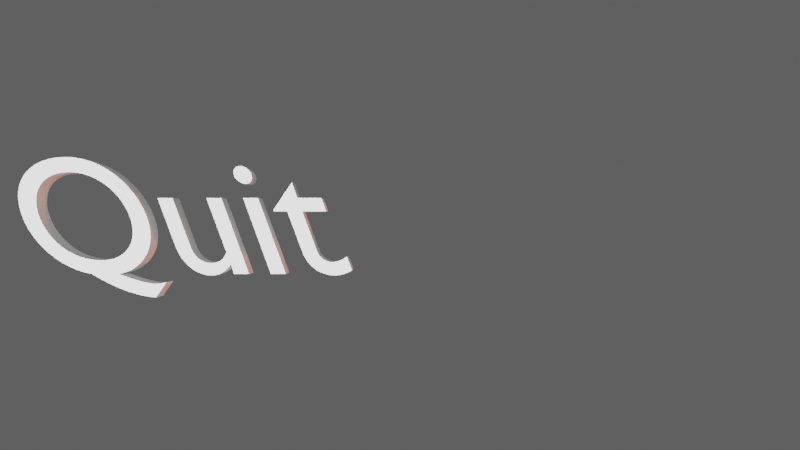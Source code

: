 # Source: DashPointLogo.blend  (saved by Blender 2.80.51; exported with 4.5.12 LTS)
import bpy
from mathutils import Matrix  # noqa: F401  (used for matrix-valued properties, if any)

bpy.ops.wm.read_factory_settings(use_empty=True)
scene = bpy.context.scene
scene.name = 'Scene'

# ---- collections
col_collection = bpy.data.collections.new('Collection'); scene.collection.children.link(col_collection)

# ---- materials (node trees are filled in below, after node groups)
mat_material_001 = bpy.data.materials.new('Material.001')
mat_material_001.use_transparent_shadow = False
mat_material_001.roughness = 0.25
mat_material_002 = bpy.data.materials.new('Material.002')
mat_material_002.use_transparent_shadow = False
mat_material_002.roughness = 0.25

# ---- material node trees
mat_material_001.use_nodes = True; mat_material_001.node_tree.nodes.clear()
_N = mat_material_001.node_tree.nodes; _L = mat_material_001.node_tree.links
n0 = _N.new('ShaderNodeOutputMaterial'); n0.name = 'Material Output'; n0.location = (300, 300)
n1 = _N.new('ShaderNodeBsdfPrincipled'); n1.name = 'Principled BSDF'; n1.location = (10, 300)
n1.distribution = 'GGX'
n1.subsurface_method = 'BURLEY'
n1.inputs[0].default_value = (1.0, 0.08339, 0.0, 1.0)
n1.inputs[3].default_value = 1.45
n1.inputs[13].default_value = 0.0
_L.new(n1.outputs[0], n0.inputs[0])
n0.is_active_output = True
mat_material_002.use_nodes = True; mat_material_002.node_tree.nodes.clear()
_N = mat_material_002.node_tree.nodes; _L = mat_material_002.node_tree.links
n0 = _N.new('ShaderNodeOutputMaterial'); n0.name = 'Material Output'; n0.location = (300, 300)
n1 = _N.new('ShaderNodeBsdfPrincipled'); n1.name = 'Principled BSDF'; n1.location = (10, 300)
n1.distribution = 'GGX'
n1.subsurface_method = 'BURLEY'
n1.inputs[0].default_value = (1.0, 1.0, 1.0, 1.0)
n1.inputs[3].default_value = 1.45
n1.inputs[13].default_value = 0.0
_L.new(n1.outputs[0], n0.inputs[0])
n0.is_active_output = True

# ---- world
world_world = bpy.data.worlds.new('World'); scene.world = world_world
world_world.use_nodes = True; world_world.node_tree.nodes.clear()
_N = world_world.node_tree.nodes; _L = world_world.node_tree.links
n0 = _N.new('ShaderNodeOutputWorld'); n0.name = 'World Output'; n0.location = (300, 300)
n1 = _N.new('ShaderNodeBackground'); n1.name = 'Background'; n1.location = (10, 300)
n1.inputs[0].default_value = (0.09285, 0.09285, 0.09285, 1.0)
_L.new(n1.outputs[0], n0.inputs[0])
n0.is_active_output = True
world_world.color = (0.05088, 0.05088, 0.05088)
world_world.use_sun_shadow = False
world_world.sun_shadow_jitter_overblur = 0.0

# ---- cameras
cam_camera = bpy.data.cameras.new('Camera')
cam_camera.clip_end = 100.0
cam_camera.ortho_scale = 7.314
cam_camera.dof.focus_distance = 0.0
cam_camera.dof.aperture_fstop = 128.0

# ---- lights
light_light = bpy.data.lights.new('Light', 'SUN')
light_light.transmission_factor = 0.0
light_light.cutoff_distance = 30.0
light_light.angle = 0.1993
light_light.energy = 5.0
light_light.shadow_buffer_clip_start = 1.001
light_light.shadow_soft_size = 0.1
light_light.shadow_cascade_max_distance = 1000.0
light_light_001 = bpy.data.lights.new('Light.001', 'SUN')
light_light_001.color = (0.0, 0.7298, 1.0)
light_light_001.transmission_factor = 0.0
light_light_001.cutoff_distance = 30.0
light_light_001.angle = 0.1993
light_light_001.energy = 1.0
light_light_001.shadow_buffer_clip_start = 1.001
light_light_001.shadow_soft_size = 0.1
light_light_001.shadow_cascade_max_distance = 1000.0
light_light_002 = bpy.data.lights.new('Light.002', 'SUN')
light_light_002.color = (1.0, 0.1637, 0.0)
light_light_002.transmission_factor = 0.0
light_light_002.cutoff_distance = 30.0
light_light_002.angle = 0.1993
light_light_002.energy = 1.0
light_light_002.shadow_buffer_clip_start = 1.001
light_light_002.shadow_soft_size = 0.1
light_light_002.shadow_cascade_max_distance = 1000.0

# ---- curves / text
txt_text = bpy.data.curves.new('Text', 'FONT')
txt_text.dimensions = '2D'
txt_text.body = 'Options'
txt_text.materials.append(mat_material_001)
txt_text.use_path_clamp = True
txt_text.extrude = 0.1
txt_text_001 = bpy.data.curves.new('Text.001', 'FONT')
txt_text_001.dimensions = '2D'
txt_text_001.body = 'Quit'
txt_text_001.materials.append(mat_material_002)
txt_text_001.use_path_clamp = True
txt_text_001.extrude = 0.1
lat_lattice = bpy.data.lattices.new('Lattice')
lat_lattice.points_w = 1
lat_lattice.points.foreach_set('co_deform', [-0.5, -0.5, 0.0, 0.5, -0.5, 0.0, -0.3558, 0.5, 0.0, 0.6442, 0.5, 0.0])
lat_lattice_001 = bpy.data.lattices.new('Lattice.001')
lat_lattice_001.points_w = 1
lat_lattice_001.points.foreach_set('co_deform', [-0.5, -0.5, 0.0, 0.5, -0.5, 0.0, -0.7092, 0.5, 0.0, 0.2908, 0.5, 0.0])

# ---- objects
ob_light = bpy.data.objects.new('Light', light_light)
ob_camera = bpy.data.objects.new('Camera', cam_camera)
ob_text = bpy.data.objects.new('Text', txt_text)
ob_text_001 = bpy.data.objects.new('Text.001', txt_text_001)
ob_lattice = bpy.data.objects.new('Lattice', lat_lattice)
ob_lattice_001 = bpy.data.objects.new('Lattice.001', lat_lattice_001)
ob_light_001 = bpy.data.objects.new('Light.001', light_light_001)
ob_light_002 = bpy.data.objects.new('Light.002', light_light_002)

# ---- transforms, parenting, visibility, modifiers, constraints
ob_light.location = (4.076, 1.005, 5.904)
ob_light.rotation_euler = (0.04401, 0.03742, 1.32)
ob_light.lock_rotations_4d = False
ob_light.empty_display_type = 'ARROWS'
ob_light.color = (0.0, 0.0, 0.0, 0.0)
ob_light.lineart.crease_threshold = 0.0
ob_camera.location = (2.032, 0.0, 3.863)
ob_camera.lock_rotations_4d = False
ob_camera.empty_display_type = 'ARROWS'
ob_camera.color = (0.0, 0.0, 0.0, 0.0)
ob_camera.display_type = 'WIRE'
ob_camera.lineart.crease_threshold = 0.0
ob_text.location = (0.0, 1.773, 0.0)
ob_text.lineart.crease_threshold = 0.0
_m = ob_text.modifiers.new('Lattice', 'LATTICE')
_m.object = ob_lattice
ob_text_001.location = (0.874, -0.1678, 0.0)
ob_text_001.scale = (0.5803, 0.5803, 0.5803)
ob_text_001.lineart.crease_threshold = 0.0
_m = ob_text_001.modifiers.new('Lattice', 'LATTICE')
_m.object = ob_lattice_001
ob_lattice.parent = ob_text
ob_lattice.location = (1.06, 0.2638, 0.0)
ob_lattice.scale = (2.397, 1.0, 1.0)
ob_lattice.lineart.crease_threshold = 0.0
ob_lattice_001.parent = ob_text_001
ob_lattice_001.matrix_parent_inverse = Matrix(((1.0, -0.0, 0.0, -2.52), (-0.0, 1.0, -0.0, 0.0), (0.0, -0.0, 1.0, -0.0), (-0.0, 0.0, -0.0, 1.0)))
ob_lattice_001.location = (3.419, 0.2638, 0.0)
ob_lattice_001.scale = (2.397, 1.0, 1.0)
ob_lattice_001.lineart.crease_threshold = 0.0
ob_light_001.location = (4.076, 1.005, 5.904)
ob_light_001.rotation_euler = (1.26, -0.3581, 5.779)
ob_light_001.lock_rotations_4d = False
ob_light_001.empty_display_type = 'ARROWS'
ob_light_001.color = (0.0, 0.0, 0.0, 0.0)
ob_light_001.lineart.crease_threshold = 0.0
ob_light_002.location = (4.076, 1.005, 5.904)
ob_light_002.rotation_euler = (1.26, -0.3581, 7.35)
ob_light_002.lock_rotations_4d = False
ob_light_002.empty_display_type = 'ARROWS'
ob_light_002.color = (0.0, 0.0, 0.0, 0.0)
ob_light_002.lineart.crease_threshold = 0.0

# ---- collection membership
col_collection.objects.link(ob_light)
col_collection.objects.link(ob_camera)
col_collection.objects.link(ob_text)
col_collection.objects.link(ob_text_001)
col_collection.objects.link(ob_lattice)
col_collection.objects.link(ob_lattice_001)
col_collection.objects.link(ob_light_001)
col_collection.objects.link(ob_light_002)

# ---- scene / render settings (as saved in the file)
scene.camera = ob_camera
scene.frame_start = 1; scene.frame_end = 250; scene.frame_set(1)
scene.render.engine = 'BLENDER_EEVEE_NEXT'
scene.render.film_transparent = True
scene.cycles.use_denoising = False
scene.cycles.samples = 128
scene.cycles.sampling_pattern = 'TABULATED_SOBOL'
scene.cycles.use_adaptive_sampling = False
scene.cycles.use_light_tree = False
scene.view_settings.view_transform = 'Filmic'
bpy.context.view_layer.update()
